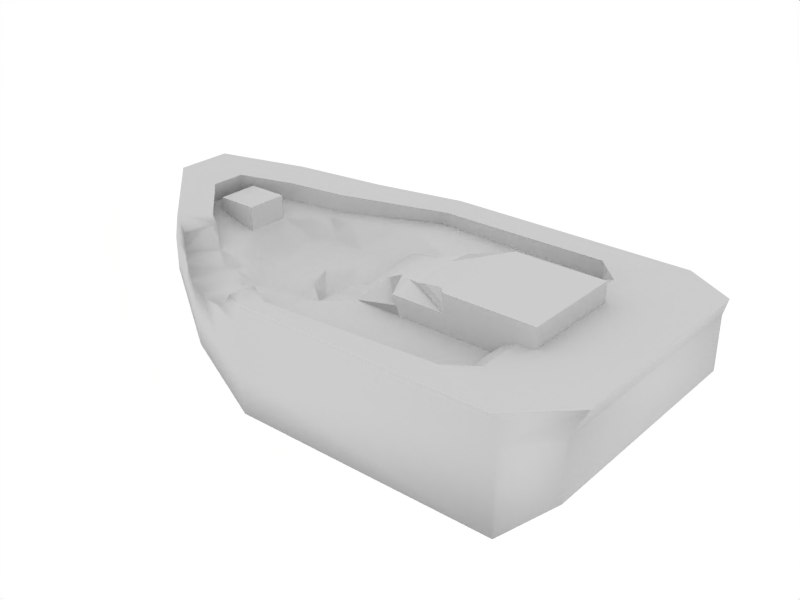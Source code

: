 # Source: SmallShipDestroyed.blend  (saved by Blender 2.49.2; exported with 4.5.12 LTS)
import bpy
from mathutils import Matrix  # noqa: F401  (used for matrix-valued properties, if any)

bpy.ops.wm.read_factory_settings(use_empty=True)
scene = bpy.context.scene
scene.name = 'Scene'

# ---- collections
col_collection_1 = bpy.data.collections.new('Collection 1'); scene.collection.children.link(col_collection_1)
col_collection_11 = bpy.data.collections.new('Collection 11'); scene.collection.children.link(col_collection_11)
col_collection_11.hide_render = True
col_collection_11.hide_viewport = True

# ---- materials (node trees are filled in below, after node groups)
mat_material = bpy.data.materials.new('Material')
mat_material.alpha_threshold = 0.0
mat_material.roughness = 0.5
mat_material.line_color = (0.0, 0.0, 0.0, 1.0)

# ---- material node trees

# ---- world
world_world = bpy.data.worlds.new('World'); scene.world = world_world
world_world.color = (1.0, 1.0, 1.0)
world_world.use_sun_shadow = False
world_world.sun_shadow_jitter_overblur = 0.0
world_world.cycles.sampling_method = 'MANUAL'
world_world.cycles.sample_map_resolution = 256

# ---- meshes
me_cube = bpy.data.meshes.new('Cube')
me_cube.from_pydata([(-1.809, 0.1464, 1.101), (-1.809, -0.1299, 1.101), (-1.809, 0.1464, 1.289), (-1.809, -0.1299, 1.289), (-2.09, -0.1299, 1.289), (-2.09, 0.1464, 1.289), (0.7889, 1.0, 0.3527), (0.7889, -1.0, 0.3527), (-1.0, -1.0, 0.3527), (-1.0, 1.0, 0.3527), (0.7889, 1.0, 1.0), (0.7889, -1.0, 1.0), (-1.0, -1.0, 1.0), (-1.0, 1.0, 1.0), (-1.577, 0.8226, 0.5662), (-1.577, 0.8226, 1.032), (-1.577, -0.8226, 0.5662), (-2.056, -0.5618, 0.8811), (-2.056, 0.5618, 0.8811), (-2.056, 0.5618, 1.141), (-2.056, -0.5618, 1.141), (-2.436, 0.182, 1.276), (-2.436, 0.182, 1.184), (-2.436, -0.182, 1.184), (-2.436, -0.182, 1.276), (1.058, 0.8135, 0.6225), (1.058, 0.8135, 1.045), (1.058, -0.8135, 0.6225), (1.058, -0.8135, 1.045), (-2.403, -0.182, 1.46), (-2.403, 0.182, 1.46), (-2.023, -0.5618, 1.325), (-2.023, 0.5618, 1.325), (-1.545, 0.8226, 1.216), (-0.9602, -1.0, 1.184), (-0.9602, 1.0, 1.184), (-0.9514, 0.8396, 1.147), (-0.9514, -0.8396, 1.147), (-1.631, 0.5172, 1.213), (-1.931, 0.3532, 1.282), (-1.931, -0.3532, 1.282), (-2.17, 0.1144, 1.367), (-2.17, -0.1144, 1.367), (-1.006, 0.8396, 1.04), (-1.006, -0.8396, 1.04), (-1.649, 0.5172, 1.064), (-1.649, -0.5172, 1.004), (-1.95, 0.3532, 1.133), (-1.95, -0.3532, 1.133), (-2.189, 0.1144, 1.218), (-2.189, -0.1144, 1.218), (1.121, 0.7302, 1.227), (1.121, -0.7302, 1.227), (0.7512, -1.0, 1.183), (0.7512, 1.0, 1.183), (0.274, -0.7983, 1.181), (0.274, 0.7906, 1.181), (0.44, 0.645, 1.158), (0.44, -0.645, 1.158), (0.2895, -0.7983, 1.04), (0.2895, 0.7906, 1.04), (0.355, 0.645, 1.117), (0.355, -0.645, 1.117), (0.5637, -0.6605, 1.171), (0.5637, 0.6605, 1.171), (-0.9925, 0.3235, 0.9137), (-1.003, -0.3494, 0.8958), (-1.663, 0.332, 1.056), (-1.649, -0.3547, 1.064), (0.44, 0.3417, 1.158), (0.44, -0.3547, 1.158), (0.355, 0.3417, 1.117), (0.355, -0.3547, 1.117), (0.5637, 0.3417, 1.171), (0.5637, -0.3547, 1.171), (-1.302, -0.3471, 0.9243), (-1.297, 0.3444, 0.9209), (0.2895, 0.3417, 1.04), (0.2895, -0.3547, 1.04), (0.5637, 0.3417, 1.325), (0.5637, -0.3547, 1.325), (0.3512, -0.3547, 1.325), (0.3512, 0.3417, 1.325), (-1.647, 0.1269, 0.9492), (-2.157, 0.1464, 1.206), (-2.173, -0.1299, 1.212), (-1.648, -0.1354, 0.9497), (-2.09, -0.1299, 1.183), (-2.09, 0.1464, 1.183), (-1.95, -0.1299, 1.133), (-1.95, 0.1464, 1.133), (-1.291, 0.6784, 1.18), (-1.781, 0.4352, 1.248), (-1.327, 0.6784, 1.052), (-1.327, -0.6784, 1.052), (-1.799, 0.4352, 1.099), (0.357, 0.7178, 1.169), (0.3222, 0.7178, 1.079), (-0.3387, 0.8151, 1.164), (-0.3387, -0.8189, 1.164), (-0.3581, -0.8189, 1.04), (-0.3581, 0.8151, 1.04), (0.8423, -0.6954, 1.199), (0.4188, 0.7255, 1.176), (-1.006, 0.5906, 1.04), (-0.9578, -0.5712, 1.029), (-1.638, 0.4254, 1.058), (-1.649, -0.436, 1.064), (0.44, 0.4933, 1.158), (0.44, -0.4998, 1.158), (0.355, 0.4933, 1.117), (0.355, -0.4998, 1.117), (0.5637, 0.5011, 1.171), (0.5637, -0.5076, 1.171), (0.8423, -0.5425, 1.199), (0.8423, 0.536, 1.199), (-0.3581, 0.5661, 1.04), (0.3222, 0.5661, 1.079), (0.3222, -0.5765, 1.079), (-1.142, -0.3702, 0.9075), (-1.478, -0.3511, 0.9166), (-1.455, -0.4487, 0.9238), (-1.159, -0.5828, 1.028), (-1.142, 0.3579, 0.9175), (-1.483, 0.3409, 0.9344), (-1.161, 0.5772, 1.034), (-1.456, 0.4429, 1.045), (-1.279, -0.004113, 0.9044), (0.2895, 0.5661, 1.04), (-0.3581, 0.3417, 1.04), (0.5637, -0.006503, 1.325), (0.4574, -0.3547, 1.325), (0.4574, 0.3417, 1.325), (0.3512, -0.006503, 1.325), (0.3203, -0.3547, 1.182), (-0.3581, -0.3547, 1.04), (-0.3581, -0.5972, 1.04), (0.2895, -0.5765, 1.04), (-1.639, 0.2441, 0.9498), (-1.471, -0.08867, 0.9175), (-1.471, 0.2284, 0.9168), (-1.639, -0.01681, 0.9434), (-1.638, -0.247, 0.9917), (-1.483, -0.2308, 0.9203), (-0.4128, -0.3547, 1.182), (0.4574, -0.006503, 1.325), (0.3203, 0.3417, 1.182), (-0.6818, 0.3417, 1.04), (-0.0343, 0.3417, 1.04), (0.3512, -0.1806, 1.325), (0.3512, 0.1676, 1.325), (0.3049, -0.3547, 1.111), (0.3358, -0.3547, 1.254), (-0.6818, -0.3547, 1.04), (-0.0343, -0.3547, 1.04), (-0.4128, 0.3417, 1.182), (-0.04622, -0.3547, 1.182), (-0.3854, -0.3547, 1.111), (-0.04622, 0.3417, 1.182), (-0.04026, -0.3547, 1.111), (-0.645, -0.131, 1.124), (-0.05218, -0.3547, 1.254), (-0.05399, -0.3547, 1.325), (-0.05399, 0.3417, 1.325), (-0.3711, 0.126, 1.232), (-0.5397, -0.1166, 1.179), (-0.4285, -0.1881, 1.215), (-0.05017, -0.006503, 1.325), (-0.671, 0.1359, 1.12), (-0.527, 0.1739, 1.183), (-0.2722, -0.2353, 1.258), (-0.05017, -0.1806, 1.325), (-0.05017, 0.1676, 1.325), (-0.6096, 0.1459, 1.147), (-0.4753, 0.1431, 1.203), (-0.6044, -0.1499, 1.151), (-0.3396, -0.2138, 1.229), (-0.1338, -0.2699, 1.3), (-0.4892, -0.1607, 1.199), (-0.6818, 0.4539, 1.04), (-1.287, -0.1728, 0.9096), (-1.287, 0.1645, 0.9087), (-1.371, -0.05227, 0.9118), (-1.371, 0.111, 0.9118), (-0.8437, 0.3417, 1.04), (-1.216, 0.1676, 0.906), (-1.142, 0.1415, 0.8969), (-0.8589, 0.02614, 0.9159), (-1.137, -0.1588, 0.8074), (-1.012, 0.002202, 0.8923), (-1.216, -0.1806, 0.8972), (-0.7628, -0.1806, 1.04), (-0.9992, -0.1806, 0.8986), (-1.0, -1.0, 0.6764), (-1.289, -0.9113, 1.016), (-1.577, -0.8226, 0.799), (-1.289, -0.9113, 0.4595), (-1.816, -0.6922, 0.7236), (-1.816, -0.6922, 1.086), (-2.056, -0.5618, 1.011), (-0.9801, -1.0, 1.092), (-2.04, -0.5618, 1.233), (-1.289, -0.9113, 0.7377), (-1.816, -0.6922, 0.905), (-1.488, -0.5978, 0.9985), (-1.76, -0.4569, 1.089), (-1.76, -0.3542, 1.089), (-1.128, -0.7555, 1.165), (-1.84, -0.4032, 1.261), (-1.279, -0.7028, 1.05), (-1.592, -0.3512, 1.009), (-1.581, -0.4894, 1.005), (-1.115, -0.8492, 1.182), (-1.84, -0.4658, 1.266), (-1.829, -0.4121, 1.215), (-1.76, -0.4055, 1.089), (-1.361, -0.6214, 1.02), (-1.278, -0.6559, 1.049), (-1.588, -0.4068, 1.01), (-1.588, -0.4379, 1.01), (-1.377, -0.884, 1.021), (-1.577, -0.8226, 1.011), (-1.735, -0.7366, 1.068), (-1.841, -0.6611, 1.283), (-1.111, -0.9543, 1.192), (-1.806, -0.6922, 1.145), (-1.817, -0.6829, 1.182), (-1.176, -0.9402, 1.103), (-1.282, -0.9113, 1.048), (-1.152, -0.7491, 1.13), (-1.196, -0.7383, 1.088), (-1.479, -0.539, 0.997), (-1.477, -0.8533, 1.016), (-1.656, -0.7796, 1.039), (-1.771, -0.7144, 1.106), (-1.812, -0.6875, 1.164), (-1.229, -0.9257, 1.076), (-1.33, -0.8977, 1.035)], [], [(2, 5, 4, 3), (0, 2, 3, 1), (6, 7, 8, 9), (10, 6, 9, 13), (13, 9, 14, 15), (15, 14, 18, 19), (19, 18, 22, 21), (18, 17, 23, 22), (23, 24, 21, 22), (6, 10, 26, 25), (11, 7, 27, 28), (7, 6, 25, 27), (25, 26, 28, 27), (21, 24, 29, 30), (19, 21, 30, 32), (15, 19, 32, 33), (13, 15, 33, 35), (32, 30, 41, 39), (29, 31, 40, 42), (30, 29, 42, 41), (41, 42, 50, 49), (28, 26, 51, 52), (11, 28, 52, 53), (26, 10, 54, 51), (10, 13, 35, 54), (55, 58, 62, 59), (63, 55, 53), (63, 58, 55), (64, 51, 54), (72, 70, 81), (69, 71, 82), (84, 39, 41), (49, 84, 41), (84, 47, 39), (85, 42, 40), (48, 85, 40), (85, 50, 42), (4, 87, 3), (87, 4, 5, 88), (88, 5, 2), (87, 89, 3), (89, 1, 3), (0, 90, 2), (90, 88, 2), (1, 89, 48), (0, 67, 47), (90, 0, 47), (83, 0, 1), (49, 50, 85, 84), (84, 88, 47), (88, 90, 47), (89, 87, 48), (87, 85, 48), (88, 84, 85, 87), (91, 35, 33), (38, 91, 33), (91, 36, 35), (92, 33, 32), (39, 92, 32), (92, 38, 33), (36, 91, 93, 43), (91, 38, 45, 93), (38, 92, 95, 45), (92, 39, 47, 95), (99, 34, 53), (55, 99, 53), (99, 37, 34), (98, 54, 35), (36, 98, 35), (98, 56, 54), (37, 99, 100, 44), (99, 55, 59, 100), (56, 98, 101, 60), (98, 36, 43, 101), (57, 96, 97, 61), (96, 56, 60, 97), (52, 102, 53), (102, 63, 53), (56, 103, 54), (103, 64, 54), (103, 56, 96), (64, 103, 96, 57), (58, 109, 111, 62), (109, 70, 72, 111), (69, 108, 110, 71), (108, 57, 61, 110), (106, 45, 95), (67, 106, 95, 47), (63, 113, 109, 58), (113, 74, 70, 109), (73, 112, 108, 69), (112, 64, 57, 108), (74, 114, 115, 73), (114, 52, 51, 115), (112, 73, 115), (64, 112, 115, 51), (114, 74, 113), (113, 102, 114), (52, 114, 102), (102, 113, 63), (101, 43, 104), (104, 116, 101), (60, 101, 116), (111, 72, 118), (62, 111, 118, 59), (117, 71, 110), (110, 97, 117), (60, 117, 97), (97, 110, 61), (122, 75, 121), (105, 66, 119), (119, 122, 105), (44, 105, 122), (122, 119, 75), (121, 75, 120), (126, 76, 125), (125, 93, 126), (45, 126, 93), (93, 125, 43), (106, 67, 124), (124, 126, 106), (45, 106, 126), (126, 124, 76), (125, 76, 123), (123, 104, 125), (43, 125, 104), (104, 123, 65), (117, 60, 128), (71, 117, 128, 77), (129, 128, 116), (60, 116, 128), (137, 59, 118), (78, 137, 118, 72), (100, 59, 137), (137, 136, 100), (44, 100, 136), (136, 137, 78), (105, 136, 135), (136, 105, 44), (130, 74, 73), (79, 130, 73), (130, 80, 74), (131, 70, 74), (80, 131, 74), (131, 81, 70), (132, 73, 69), (82, 132, 69), (132, 79, 73), (79, 132, 145, 130), (130, 145, 131, 80), (140, 83, 139), (124, 67, 138), (138, 140, 124), (76, 124, 140), (140, 138, 83), (139, 83, 141), (141, 143, 139), (75, 139, 143), (143, 141, 86), (143, 86, 142), (142, 120, 143), (75, 143, 120), (68, 142, 1), (142, 86, 1), (86, 141, 1), (141, 83, 1), (138, 0, 83), (67, 0, 138), (77, 146, 71), (146, 82, 71), (147, 129, 116), (129, 148, 128), (148, 77, 128), (135, 153, 105), (153, 66, 105), (78, 154, 136), (154, 135, 136), (81, 152, 72), (152, 134, 72), (134, 151, 72), (151, 78, 72), (148, 129, 155, 158), (77, 148, 158, 146), (154, 78, 151, 159), (135, 154, 159, 157), (159, 151, 134, 156), (157, 159, 156, 144), (153, 135, 157, 160), (156, 134, 152, 161), (150, 145, 132), (82, 150, 132), (150, 133, 145), (149, 131, 145), (133, 149, 145), (149, 81, 131), (155, 164, 163, 158), (158, 163, 146), (146, 163, 82), (147, 168, 173, 129), (129, 173, 169, 155), (155, 169, 174, 164), (144, 165, 175, 157), (157, 175, 160), (161, 170, 176, 156), (156, 176, 166, 144), (81, 162, 152), (152, 162, 161), (161, 162, 177, 170), (144, 166, 178, 165), (162, 81, 149, 171), (171, 149, 133, 167), (167, 133, 150, 172), (172, 150, 82, 163), (65, 179, 104), (179, 116, 104), (182, 127, 183), (139, 182, 183, 140), (183, 127, 181), (140, 183, 181, 76), (180, 127, 182), (75, 180, 182, 139), (179, 65, 184), (116, 179, 184, 147), (181, 127, 185), (76, 181, 185, 123), (185, 127, 186), (123, 185, 186, 65), (184, 65, 187), (189, 65, 186), (186, 188, 189), (188, 186, 127), (187, 65, 189), (188, 127, 190), (66, 188, 190, 119), (190, 127, 180), (119, 190, 180, 75), (191, 147, 184), (187, 191, 184), (191, 153, 147), (66, 192, 188), (192, 189, 188), (153, 191, 192, 66), (191, 187, 189, 192), (193, 7, 11), (12, 193, 11), (193, 8, 7), (193, 12, 194, 202), (8, 193, 202, 196), (196, 202, 195, 16), (196, 14, 9), (8, 196, 9), (196, 16, 14), (197, 18, 14), (16, 197, 14), (197, 17, 18), (16, 195, 203, 197), (203, 198, 20, 199), (197, 203, 199, 17), (199, 24, 23), (17, 199, 23), (199, 20, 24), (201, 29, 24), (20, 201, 24), (201, 31, 29), (200, 11, 53), (34, 200, 53), (200, 12, 11), (48, 206, 1), (206, 68, 1), (37, 207, 212, 34), (31, 213, 208, 40), (205, 48, 214), (40, 208, 214, 48), (215, 48, 205), (107, 215, 205, 46), (206, 48, 215), (68, 206, 215, 107), (216, 94, 217), (121, 216, 217, 122), (217, 94, 209), (122, 217, 209, 44), (218, 107, 219), (120, 218, 219, 121), (211, 121, 219), (46, 211, 219, 107), (218, 120, 210), (107, 218, 210, 68), (68, 210, 142), (210, 120, 142), (194, 220, 232, 202), (202, 232, 221, 195), (195, 221, 233, 203), (203, 233, 222, 198), (198, 222, 234, 225), (198, 225, 235, 20), (20, 235, 226, 201), (201, 226, 223, 31), (200, 227, 236, 12), (12, 236, 228, 194), (194, 228, 237, 220), (227, 200, 34, 224), (224, 34, 212), (213, 31, 223), (44, 230, 229, 37), (230, 44, 209), (207, 37, 229), (231, 121, 211), (204, 231, 211, 46), (216, 121, 231), (94, 216, 231, 204), (147, 153, 160, 168), (204, 46, 233), (209, 229, 230), (229, 212, 207), (227, 224, 212), (227, 212, 236), (204, 232, 94), (237, 209, 220), (94, 232, 220), (94, 220, 209), (221, 232, 204), (221, 204, 233), (236, 212, 229), (236, 229, 228), (209, 237, 228), (209, 228, 229), (205, 225, 234), (205, 234, 46), (222, 233, 46), (222, 46, 234), (213, 223, 226), (205, 226, 235), (205, 235, 225), (213, 214, 208), (205, 214, 213), (205, 213, 226), (166, 176, 164), (166, 164, 174), (178, 166, 174), (178, 174, 169), (169, 165, 178), (173, 175, 165), (177, 162, 171), (170, 164, 176), (170, 171, 164), (170, 177, 171), (173, 160, 175), (173, 168, 160), (165, 169, 173), (163, 164, 172), (172, 164, 167), (167, 164, 171)])
me_cube.polygons.foreach_set('use_smooth', [0, 0, 1, 1, 1, 1, 1, 1, 1, 1, 1, 1, 1, 1, 1, 1, 1, 1, 1, 1, 1, 1, 1, 1, 1, 1, 1, 1, 1, 0, 0, 1, 1, 1, 1, 1, 1, 0, 0, 0, 0, 0, 0, 0, 1, 1, 1, 1, 1, 1, 1, 1, 1, 1, 1, 1, 1, 1, 1, 1, 1, 1, 1, 1, 1, 1, 1, 1, 1, 1, 1, 1, 1, 1, 1, 1, 1, 1, 1, 1, 1, 1, 1, 1, 1, 1, 1, 1, 1, 1, 1, 1, 1, 1, 1, 1, 1, 1, 1, 1, 1, 1, 1, 1, 1, 1, 1, 1, 1, 1, 1, 1, 1, 1, 1, 1, 1, 1, 1, 1, 1, 1, 1, 1, 1, 1, 1, 1, 1, 1, 1, 1, 1, 1, 1, 1, 1, 1, 1, 0, 0, 0, 0, 0, 0, 0, 0, 0, 0, 0, 1, 1, 1, 1, 1, 1, 1, 1, 1, 1, 1, 1, 1, 1, 1, 1, 1, 1, 0, 0, 1, 1, 1, 1, 1, 1, 1, 0, 0, 0, 0, 0, 0, 0, 0, 0, 0, 0, 0, 0, 0, 0, 0, 0, 0, 0, 0, 0, 0, 0, 0, 0, 0, 0, 0, 0, 0, 0, 0, 0, 0, 0, 0, 1, 1, 1, 1, 1, 1, 1, 1, 1, 1, 1, 1, 1, 1, 1, 1, 1, 1, 1, 1, 1, 1, 1, 1, 1, 1, 1, 1, 1, 1, 1, 1, 1, 1, 1, 1, 1, 1, 1, 1, 1, 1, 1, 1, 1, 1, 1, 1, 1, 1, 1, 1, 1, 1, 1, 1, 1, 1, 1, 1, 1, 1, 1, 1, 1, 1, 1, 1, 1, 1, 1, 1, 1, 1, 1, 1, 1, 1, 1, 1, 1, 1, 1, 1, 1, 1, 1, 1, 1, 1, 1, 1, 1, 1, 1, 1, 1, 0, 1, 0, 1, 1, 1, 1, 1, 1, 1, 1, 1, 1, 1, 1, 1, 1, 1, 1, 1, 1, 1, 1, 1, 1, 1, 0, 0, 0, 0, 0, 0, 0, 0, 0, 0, 0, 0, 0, 0, 0, 0])
_k = set([(0, 1), (0, 90), (1, 89), (29, 30), (29, 31), (30, 32), (31, 223), (32, 33), (33, 35), (34, 53), (34, 224), (35, 54), (36, 91), (36, 98), (37, 99), (37, 207), (38, 91), (38, 92), (39, 41), (39, 92), (40, 42), (40, 208), (41, 42), (43, 93), (43, 101), (44, 100), (44, 209), (45, 93), (45, 95), (47, 84), (47, 95), (48, 85), (48, 205), (49, 50), (49, 84), (50, 85), (51, 52), (51, 54), (52, 53), (55, 58), (55, 99), (56, 96), (56, 98), (57, 96), (57, 108), (58, 109), (59, 100), (59, 137), (60, 101), (60, 128), (69, 71), (69, 73), (69, 108), (70, 72), (70, 74), (70, 109), (71, 77), (72, 78), (73, 74), (77, 128), (77, 148), (78, 137), (78, 154), (87, 88), (87, 89), (88, 90), (129, 147), (129, 148), (135, 153), (135, 154), (147, 153)])
me_cube.attributes.new('sharp_edge', 'BOOLEAN', 'EDGE').data.foreach_set('value', [ (min(e.vertices), max(e.vertices)) in _k for e in me_cube.edges])
_uv = me_cube.uv_layers.new(name='UVTex')
_uv.uv.foreach_set('vector', [0.4639, 0.6468, 0.4285, 0.6468, 0.4285, 0.576, 0.4639, 0.576, 0.2849, 0.2837, 0.2849, 0.3339, 0.2423, 0.3339, 0.2423, 0.2837, 0.3412, 0.2348, 0.3412, 0.01998, 0.2468, 0.01998, 0.2468, 0.2348, 0.06002, 0.5069, 0.02102, 0.5069, 0.02102, 0.7534, 0.06002, 0.7534, 0.06002, 0.7534, 0.02102, 0.7534, 0.03388, 0.8329, 0.06194, 0.8329, 0.06194, 0.8329, 0.03388, 0.8329, 0.05285, 0.8988, 0.06852, 0.8988, 0.06852, 0.8988, 0.05285, 0.8988, 0.07112, 0.9512, 0.07665, 0.9512, 0.05863, 0.3186, 0.1727, 0.3186, 0.1342, 0.3715, 0.0972, 0.3715, 0.1342, 0.3715, 0.1342, 0.3876, 0.0972, 0.3876, 0.0972, 0.3715, 0.02102, 0.5069, 0.06002, 0.5069, 0.06272, 0.4699, 0.03727, 0.4699, 0.1375, 0.5069, 0.09852, 0.5069, 0.1148, 0.4699, 0.1402, 0.4699, 0.2172, 0.02947, 0.01414, 0.02947, 0.03307, 0.0766, 0.1983, 0.0766, 0.03307, 0.0766, 0.03307, 0.1504, 0.1983, 0.1504, 0.1983, 0.0766, 0.0972, 0.3876, 0.1342, 0.3876, 0.1342, 0.4197, 0.0972, 0.4197, 0.06852, 0.8988, 0.07665, 0.9512, 0.08775, 0.9468, 0.07961, 0.8944, 0.06194, 0.8329, 0.06852, 0.8988, 0.07961, 0.8944, 0.07303, 0.8285, 0.06002, 0.7534, 0.06194, 0.8329, 0.07303, 0.8285, 0.07109, 0.7479, 0.4143, 0.8146, 0.3458, 0.6754, 0.3878, 0.6506, 0.4309, 0.7381, 0.3458, 0.542, 0.4143, 0.4027, 0.4309, 0.4792, 0.3878, 0.5667, 0.3458, 0.6754, 0.3458, 0.542, 0.3878, 0.5667, 0.3878, 0.6506, 0.9205, 0.0553, 0.8793, 0.05535, 0.8793, 0.1095, 0.9205, 0.1095, 0.1983, 0.1504, 0.03307, 0.1504, 0.04153, 0.1823, 0.1898, 0.1823, 0.1375, 0.5069, 0.1402, 0.4699, 0.1512, 0.4612, 0.1485, 0.5121, 0.06272, 0.4699, 0.06002, 0.5069, 0.07102, 0.5121, 0.07372, 0.4612, 0.06002, 0.5069, 0.06002, 0.7534, 0.07109, 0.7479, 0.07102, 0.5121, 0.476, 0.0306, 0.4436, 0.008013, 0.4469, 0.03678, 0.4714, 0.06804, 0.8806, 0.3666, 0.8284, 0.3161, 0.9144, 0.2421, 0.8582, 0.3885, 0.8379, 0.3936, 0.8107, 0.3425, 0.8806, 0.8507, 0.9811, 0.8763, 0.9144, 0.9752, 0.1969, 0.4783, 0.2005, 0.4614, 0.215, 0.4791, 0.2655, 0.4614, 0.2619, 0.4783, 0.28, 0.4791, 0.8897, 0.1961, 0.836, 0.159, 0.898, 0.1393, 0.898, 0.1935, 0.8897, 0.1961, 0.898, 0.1393, 0.8897, 0.1961, 0.836, 0.2132, 0.836, 0.159, 0.8753, 0.1108, 0.8793, 0.05535, 0.8173, 0.07519, 0.8173, 0.1293, 0.8753, 0.1108, 0.8173, 0.07519, 0.8753, 0.1108, 0.8793, 0.1095, 0.8793, 0.05535, 0.2119, 0.9666, 0.2026, 0.9666, 0.2119, 0.9105, 0.3751, 0.2354, 0.3751, 0.2638, 0.4177, 0.2638, 0.4177, 0.2354, 0.2676, 0.9666, 0.2769, 0.9666, 0.2769, 0.9105, 0.2026, 0.9666, 0.1983, 0.9387, 0.2119, 0.9105, 0.1983, 0.9387, 0.1954, 0.9105, 0.2119, 0.9105, 0.2604, 0.9105, 0.2633, 0.9387, 0.2769, 0.9105, 0.2633, 0.9387, 0.2676, 0.9666, 0.2769, 0.9105, 0.4693, 0.5653, 0.4461, 0.5653, 0.4461, 0.4909, 0.4693, 0.6575, 0.4954, 0.7226, 0.4461, 0.7264, 0.4461, 0.6575, 0.4693, 0.6575, 0.4461, 0.7264, 0.4954, 0.6575, 0.4693, 0.6575, 0.4693, 0.5653, 0.4069, 0.6468, 0.4069, 0.5705, 0.4095, 0.5653, 0.4122, 0.6575, 0.4122, 0.6575, 0.4232, 0.6575, 0.4461, 0.7264, 0.4232, 0.6575, 0.4461, 0.6575, 0.4461, 0.7264, 0.4461, 0.5653, 0.4232, 0.5653, 0.4461, 0.4909, 0.4232, 0.5653, 0.4095, 0.5653, 0.4461, 0.4909, 0.4232, 0.6575, 0.4122, 0.6575, 0.4095, 0.5653, 0.4232, 0.5653, 0.5463, 0.8573, 0.606, 0.9752, 0.5006, 0.9102, 0.4851, 0.7982, 0.5463, 0.8573, 0.5006, 0.9102, 0.5463, 0.8573, 0.6075, 0.9164, 0.606, 0.9752, 0.458, 0.7682, 0.5006, 0.9102, 0.4143, 0.8146, 0.4309, 0.7381, 0.458, 0.7682, 0.4143, 0.8146, 0.458, 0.7682, 0.4851, 0.7982, 0.5006, 0.9102, 0.6373, 0.163, 0.7053, 0.1666, 0.7086, 0.2143, 0.6438, 0.2043, 0.7053, 0.1666, 0.7733, 0.1702, 0.7733, 0.2243, 0.7086, 0.2143, 0.7733, 0.1702, 0.8046, 0.1646, 0.8046, 0.2188, 0.7733, 0.2243, 0.8046, 0.1646, 0.836, 0.159, 0.836, 0.2132, 0.8046, 0.2188, 0.718, 0.3085, 0.606, 0.2421, 0.9144, 0.2421, 0.8284, 0.3161, 0.718, 0.3085, 0.9144, 0.2421, 0.718, 0.3085, 0.6075, 0.3009, 0.606, 0.2421, 0.718, 0.9074, 0.9144, 0.9752, 0.606, 0.9752, 0.6075, 0.9164, 0.718, 0.9074, 0.606, 0.9752, 0.718, 0.9074, 0.8284, 0.8984, 0.9144, 0.9752, 0.6187, 0.07959, 0.5473, 0.0551, 0.5483, 0.09445, 0.6253, 0.1209, 0.5473, 0.0551, 0.476, 0.0306, 0.4714, 0.06804, 0.5483, 0.09445, 0.4946, 0.1137, 0.5659, 0.1383, 0.5669, 0.1777, 0.4899, 0.1512, 0.5659, 0.1383, 0.6373, 0.163, 0.6438, 0.2043, 0.5669, 0.1777, 0.4627, 0.09201, 0.4786, 0.1029, 0.4783, 0.136, 0.4666, 0.1207, 0.4786, 0.1029, 0.4946, 0.1137, 0.4899, 0.1512, 0.4783, 0.136, 0.9811, 0.341, 0.9308, 0.3538, 0.9144, 0.2421, 0.9308, 0.3538, 0.8806, 0.3666, 0.9144, 0.2421, 0.8284, 0.8984, 0.8545, 0.8746, 0.9144, 0.9752, 0.8545, 0.8746, 0.8806, 0.8507, 0.9144, 0.9752, 0.8345, 0.8505, 0.8107, 0.8722, 0.8243, 0.848, 0.8582, 0.8288, 0.8345, 0.8505, 0.8243, 0.848, 0.8379, 0.8237, 0.4436, 0.008013, 0.4218, 0.01022, 0.4238, 0.03876, 0.4469, 0.03678, 0.4218, 0.01022, 0.4, 0.01243, 0.4007, 0.04074, 0.4238, 0.03876, 0.4185, 0.09987, 0.4406, 0.09594, 0.443, 0.1234, 0.4194, 0.126, 0.4406, 0.09594, 0.4627, 0.09201, 0.4666, 0.1207, 0.443, 0.1234, 0.4954, 0.7518, 0.4954, 0.7811, 0.4708, 0.7537, 0.4954, 0.7226, 0.4954, 0.7518, 0.4708, 0.7537, 0.4461, 0.7264, 0.8582, 0.3885, 0.8582, 0.4394, 0.8379, 0.442, 0.8379, 0.3936, 0.8582, 0.4394, 0.8582, 0.4904, 0.8379, 0.4904, 0.8379, 0.442, 0.8582, 0.7226, 0.8582, 0.7757, 0.8379, 0.7731, 0.8379, 0.7226, 0.8582, 0.7757, 0.8582, 0.8288, 0.8379, 0.8237, 0.8379, 0.7731, 0.8806, 0.4786, 0.9308, 0.4098, 0.9308, 0.8051, 0.8806, 0.7339, 0.9308, 0.4098, 0.9811, 0.341, 0.9811, 0.8763, 0.9308, 0.8051, 0.8806, 0.7923, 0.8806, 0.7339, 0.9308, 0.8051, 0.8806, 0.8507, 0.8806, 0.7923, 0.9308, 0.8051, 0.9811, 0.8763, 0.9308, 0.4098, 0.8806, 0.4786, 0.8806, 0.4226, 0.8806, 0.4226, 0.9308, 0.3538, 0.9308, 0.4098, 0.9811, 0.341, 0.9308, 0.4098, 0.9308, 0.3538, 0.9308, 0.3538, 0.8806, 0.4226, 0.8806, 0.3666, 0.7071, 0.8804, 0.6009, 0.8886, 0.6009, 0.8056, 0.6009, 0.8056, 0.7071, 0.7974, 0.7071, 0.8804, 0.8132, 0.8722, 0.7071, 0.8804, 0.7071, 0.7974, 0.4238, 0.03876, 0.4007, 0.04074, 0.436, 0.05439, 0.4469, 0.03678, 0.4238, 0.03876, 0.436, 0.05439, 0.4714, 0.06804, 0.4547, 0.1386, 0.4194, 0.126, 0.443, 0.1234, 0.443, 0.1234, 0.4783, 0.136, 0.4547, 0.1386, 0.4899, 0.1512, 0.4547, 0.1386, 0.4783, 0.136, 0.4783, 0.136, 0.443, 0.1234, 0.4666, 0.1207, 0.5779, 0.4096, 0.5549, 0.4904, 0.5252, 0.4633, 0.6009, 0.4096, 0.6009, 0.4904, 0.5779, 0.4904, 0.5779, 0.4904, 0.5779, 0.4096, 0.6009, 0.4096, 0.6009, 0.3287, 0.6009, 0.4096, 0.5779, 0.4096, 0.5779, 0.4096, 0.5779, 0.4904, 0.5549, 0.4904, 0.5252, 0.4633, 0.5549, 0.4904, 0.5252, 0.4904, 0.5252, 0.7518, 0.5549, 0.7226, 0.5779, 0.8056, 0.5779, 0.8056, 0.5482, 0.8348, 0.5252, 0.7518, 0.4954, 0.7811, 0.5252, 0.7518, 0.5482, 0.8348, 0.5482, 0.8348, 0.5779, 0.8056, 0.6009, 0.8886, 0.4954, 0.7518, 0.4954, 0.7226, 0.5252, 0.7226, 0.5252, 0.7226, 0.5252, 0.7518, 0.4954, 0.7518, 0.4954, 0.7811, 0.4954, 0.7518, 0.5252, 0.7518, 0.5252, 0.7518, 0.5252, 0.7226, 0.5549, 0.7226, 0.5779, 0.8056, 0.5549, 0.7226, 0.5779, 0.7226, 0.5779, 0.7226, 0.6009, 0.8056, 0.5779, 0.8056, 0.6009, 0.8886, 0.5779, 0.8056, 0.6009, 0.8056, 0.6009, 0.8056, 0.5779, 0.7226, 0.6009, 0.7226, 0.4547, 0.1386, 0.4899, 0.1512, 0.455, 0.1543, 0.4194, 0.126, 0.4547, 0.1386, 0.455, 0.1543, 0.4201, 0.1574, 0.7071, 0.7226, 0.8132, 0.7974, 0.7071, 0.7974, 0.8132, 0.8722, 0.7071, 0.7974, 0.8132, 0.7974, 0.4363, 0.07037, 0.4714, 0.06804, 0.436, 0.05439, 0.4012, 0.0727, 0.4363, 0.07037, 0.436, 0.05439, 0.4007, 0.04074, 0.7071, 0.3356, 0.8132, 0.3425, 0.8132, 0.4165, 0.8132, 0.4165, 0.7071, 0.4096, 0.7071, 0.3356, 0.6009, 0.3287, 0.7071, 0.3356, 0.7071, 0.4096, 0.7071, 0.4096, 0.8132, 0.4165, 0.8132, 0.4904, 0.6009, 0.4096, 0.7071, 0.4096, 0.7071, 0.4904, 0.7071, 0.4096, 0.6009, 0.4096, 0.6009, 0.3287, 0.2613, 0.394, 0.2075, 0.3531, 0.3151, 0.3531, 0.3151, 0.394, 0.2613, 0.394, 0.3151, 0.3531, 0.2613, 0.394, 0.2075, 0.394, 0.2075, 0.3531, 0.215, 0.4579, 0.2005, 0.4614, 0.2016, 0.4367, 0.215, 0.4367, 0.215, 0.4579, 0.2016, 0.4367, 0.215, 0.4579, 0.215, 0.4791, 0.2005, 0.4614, 0.28, 0.4579, 0.2666, 0.4367, 0.2655, 0.4614, 0.28, 0.4791, 0.28, 0.4579, 0.2655, 0.4614, 0.28, 0.4579, 0.28, 0.4367, 0.2666, 0.4367, 0.845, 0.7068, 0.83, 0.7068, 0.83, 0.6066, 0.845, 0.6066, 0.845, 0.6066, 0.83, 0.6066, 0.83, 0.5063, 0.845, 0.5063, 0.5252, 0.69, 0.4954, 0.6575, 0.5252, 0.5739, 0.5252, 0.7226, 0.4954, 0.7226, 0.4954, 0.69, 0.4954, 0.69, 0.5252, 0.69, 0.5252, 0.7226, 0.5549, 0.7226, 0.5252, 0.7226, 0.5252, 0.69, 0.5252, 0.69, 0.4954, 0.69, 0.4954, 0.6575, 0.5252, 0.5739, 0.4954, 0.6575, 0.4954, 0.6114, 0.4954, 0.6114, 0.5252, 0.5279, 0.5252, 0.5739, 0.5549, 0.4904, 0.5252, 0.5739, 0.5252, 0.5279, 0.5252, 0.5279, 0.4954, 0.6114, 0.4954, 0.5653, 0.5252, 0.5279, 0.4954, 0.5653, 0.4954, 0.5279, 0.4954, 0.5279, 0.5252, 0.4904, 0.5252, 0.5279, 0.5549, 0.4904, 0.5252, 0.5279, 0.5252, 0.4904, 0.4954, 0.4904, 0.4954, 0.5279, 0.4693, 0.5653, 0.4954, 0.5279, 0.4954, 0.5653, 0.4693, 0.5653, 0.4954, 0.5653, 0.4954, 0.6114, 0.4693, 0.5653, 0.4954, 0.6114, 0.4954, 0.6575, 0.4693, 0.5653, 0.4954, 0.69, 0.4693, 0.6575, 0.4954, 0.6575, 0.4954, 0.7226, 0.4693, 0.6575, 0.4954, 0.69, 0.2552, 0.4914, 0.2676, 0.4853, 0.2619, 0.4783, 0.2676, 0.4853, 0.28, 0.4791, 0.2619, 0.4783, 0.654, 0.7226, 0.7071, 0.7226, 0.7071, 0.7974, 0.7071, 0.7226, 0.7602, 0.7226, 0.8132, 0.7974, 0.7602, 0.7226, 0.8132, 0.7226, 0.8132, 0.7974, 0.7071, 0.4904, 0.654, 0.4904, 0.6009, 0.4096, 0.654, 0.4904, 0.6009, 0.4904, 0.6009, 0.4096, 0.8132, 0.4904, 0.7602, 0.4904, 0.7071, 0.4096, 0.7602, 0.4904, 0.7071, 0.4904, 0.7071, 0.4096, 0.215, 0.4791, 0.2088, 0.4822, 0.1969, 0.4783, 0.2088, 0.4822, 0.2026, 0.4853, 0.1969, 0.4783, 0.2026, 0.4853, 0.1964, 0.4883, 0.1969, 0.4783, 0.1964, 0.4883, 0.1902, 0.4914, 0.1969, 0.4783, 0.2552, 0.5561, 0.2552, 0.6208, 0.2676, 0.6317, 0.2676, 0.5585, 0.2552, 0.4914, 0.2552, 0.5561, 0.2676, 0.5585, 0.2676, 0.4853, 0.1902, 0.5561, 0.1902, 0.4914, 0.1964, 0.4883, 0.1964, 0.5573, 0.1902, 0.6208, 0.1902, 0.5561, 0.1964, 0.5573, 0.1964, 0.6262, 0.1964, 0.5573, 0.1964, 0.4883, 0.2026, 0.4853, 0.2026, 0.5585, 0.1964, 0.6262, 0.1964, 0.5573, 0.2026, 0.5585, 0.2026, 0.6317, 0.1902, 0.6854, 0.1902, 0.6208, 0.1964, 0.6262, 0.1964, 0.6952, 0.2026, 0.5585, 0.2026, 0.4853, 0.2088, 0.4822, 0.2088, 0.5597, 0.8149, 0.6567, 0.83, 0.6066, 0.83, 0.7068, 0.8149, 0.7068, 0.8149, 0.6567, 0.83, 0.7068, 0.8149, 0.6567, 0.8149, 0.6066, 0.83, 0.6066, 0.8149, 0.5564, 0.83, 0.5063, 0.83, 0.6066, 0.8149, 0.6066, 0.8149, 0.5564, 0.83, 0.6066, 0.8149, 0.5564, 0.8149, 0.5063, 0.83, 0.5063, 0.2676, 0.6317, 0.2708, 0.6345, 0.2797, 0.5608, 0.2676, 0.5585, 0.2676, 0.5585, 0.2798, 0.56, 0.2676, 0.4853, 0.2676, 0.4853, 0.28, 0.5593, 0.28, 0.4791, 0.2552, 0.6854, 0.263, 0.6977, 0.2653, 0.6774, 0.2552, 0.6208, 0.2552, 0.6208, 0.2653, 0.6774, 0.2676, 0.6571, 0.2676, 0.6317, 0.2676, 0.6317, 0.2676, 0.6571, 0.2692, 0.6458, 0.2708, 0.6345, 0.2026, 0.6317, 0.2026, 0.6571, 0.2003, 0.6774, 0.1964, 0.6262, 0.1964, 0.6262, 0.2003, 0.6774, 0.198, 0.6977, 0.2088, 0.5597, 0.2088, 0.6129, 0.2073, 0.6237, 0.2026, 0.5585, 0.2026, 0.5585, 0.2073, 0.6237, 0.2058, 0.6345, 0.2026, 0.6317, 0.215, 0.4791, 0.2148, 0.56, 0.2088, 0.4822, 0.2088, 0.4822, 0.2147, 0.5608, 0.2088, 0.5597, 0.2088, 0.5597, 0.2147, 0.5608, 0.2117, 0.5868, 0.2088, 0.6129, 0.2026, 0.6317, 0.2058, 0.6345, 0.2042, 0.6458, 0.2026, 0.6571, 0.7533, 0.5062, 0.8149, 0.5062, 0.8149, 0.5563, 0.7533, 0.5563, 0.7533, 0.5563, 0.8149, 0.5563, 0.8149, 0.6065, 0.7533, 0.6065, 0.7533, 0.6065, 0.8149, 0.6065, 0.8149, 0.6566, 0.7533, 0.6566, 0.7533, 0.6566, 0.8149, 0.6566, 0.8149, 0.7068, 0.7533, 0.7068, 0.6009, 0.7226, 0.654, 0.76, 0.6009, 0.8056, 0.654, 0.76, 0.7071, 0.7974, 0.6009, 0.8056, 0.54, 0.5902, 0.5549, 0.6065, 0.54, 0.6483, 0.5252, 0.5739, 0.54, 0.5902, 0.54, 0.6483, 0.5252, 0.69, 0.54, 0.6483, 0.5549, 0.6065, 0.5549, 0.6645, 0.5252, 0.69, 0.54, 0.6483, 0.5549, 0.6645, 0.5549, 0.7226, 0.5549, 0.5484, 0.5549, 0.6065, 0.54, 0.5902, 0.5549, 0.4904, 0.5549, 0.5484, 0.54, 0.5902, 0.5252, 0.5739, 0.654, 0.76, 0.6009, 0.7226, 0.6275, 0.7226, 0.7071, 0.7974, 0.654, 0.76, 0.6275, 0.7226, 0.654, 0.7226, 0.5708, 0.6521, 0.572, 0.6054, 0.5805, 0.6529, 0.5695, 0.7019, 0.5708, 0.6521, 0.5805, 0.6529, 0.5905, 0.7056, 0.5805, 0.6529, 0.572, 0.6054, 0.5905, 0.6457, 0.5905, 0.7056, 0.5805, 0.6529, 0.5905, 0.6457, 0.6109, 0.6961, 0.6312, 0.7011, 0.6109, 0.6961, 0.6291, 0.6138, 0.6084, 0.6072, 0.6109, 0.6961, 0.5905, 0.6457, 0.5905, 0.6457, 0.5913, 0.5626, 0.6084, 0.6072, 0.5913, 0.5626, 0.5905, 0.6457, 0.572, 0.6054, 0.6291, 0.6138, 0.6109, 0.6961, 0.6084, 0.6072, 0.5913, 0.5626, 0.572, 0.6054, 0.5805, 0.5566, 0.6095, 0.5098, 0.5913, 0.5626, 0.5805, 0.5566, 0.5905, 0.5041, 0.5805, 0.5566, 0.572, 0.6054, 0.5708, 0.5587, 0.5905, 0.5041, 0.5805, 0.5566, 0.5708, 0.5587, 0.5688, 0.5105, 0.6422, 0.5566, 0.6532, 0.7011, 0.6312, 0.7011, 0.6291, 0.6138, 0.6422, 0.5566, 0.6312, 0.7011, 0.6422, 0.5566, 0.6532, 0.5084, 0.6532, 0.7011, 0.6095, 0.5098, 0.61, 0.5566, 0.5913, 0.5626, 0.61, 0.5566, 0.6084, 0.6072, 0.5913, 0.5626, 0.6532, 0.5084, 0.6422, 0.5566, 0.61, 0.5566, 0.6095, 0.5098, 0.6422, 0.5566, 0.6291, 0.6138, 0.6084, 0.6072, 0.61, 0.5566, 0.118, 0.7534, 0.09852, 0.5069, 0.1375, 0.5069, 0.1375, 0.7534, 0.118, 0.7534, 0.1375, 0.5069, 0.118, 0.7534, 0.09852, 0.7534, 0.09852, 0.5069, 0.118, 0.7534, 0.1375, 0.7534, 0.1385, 0.7932, 0.1217, 0.7932, 0.09852, 0.7534, 0.118, 0.7534, 0.1217, 0.7932, 0.1049, 0.7932, 0.1049, 0.7932, 0.1217, 0.7932, 0.1254, 0.8329, 0.1114, 0.8329, 0.2082, 0.2449, 0.03215, 0.2636, 0.01414, 0.2263, 0.2172, 0.2263, 0.2082, 0.2449, 0.01414, 0.2263, 0.2082, 0.2449, 0.1992, 0.2636, 0.03215, 0.2636, 0.186, 0.2911, 0.05863, 0.3186, 0.03215, 0.2636, 0.1992, 0.2636, 0.186, 0.2911, 0.03215, 0.2636, 0.186, 0.2911, 0.1727, 0.3186, 0.05863, 0.3186, 0.1114, 0.8329, 0.1254, 0.8329, 0.1318, 0.8659, 0.1209, 0.8659, 0.1318, 0.8659, 0.1427, 0.8659, 0.146, 0.8988, 0.1382, 0.8988, 0.1209, 0.8659, 0.1318, 0.8659, 0.1382, 0.8988, 0.1304, 0.8988, 0.1382, 0.8988, 0.1542, 0.9512, 0.1486, 0.9512, 0.1304, 0.8988, 0.1382, 0.8988, 0.1486, 0.9512, 0.1382, 0.8988, 0.146, 0.8988, 0.1542, 0.9512, 0.1516, 0.8966, 0.1652, 0.9468, 0.1542, 0.9512, 0.146, 0.8988, 0.1516, 0.8966, 0.1542, 0.9512, 0.1516, 0.8966, 0.1571, 0.8944, 0.1652, 0.9468, 0.1431, 0.7507, 0.1375, 0.5069, 0.1485, 0.5121, 0.1486, 0.7479, 0.1431, 0.7507, 0.1485, 0.5121, 0.1431, 0.7507, 0.1375, 0.7534, 0.1375, 0.5069, 0.4461, 0.4909, 0.4773, 0.4906, 0.4693, 0.5653, 0.4773, 0.4906, 0.4954, 0.4904, 0.4693, 0.5653, 0.6075, 0.3009, 0.5756, 0.3317, 0.578, 0.2974, 0.606, 0.2421, 0.4143, 0.4027, 0.4474, 0.4379, 0.4474, 0.4609, 0.4309, 0.4792, 0.7777, 0.1365, 0.8173, 0.1293, 0.7948, 0.09449, 0.8173, 0.07519, 0.7982, 0.07863, 0.7948, 0.09449, 0.8173, 0.1293, 0.4773, 0.4735, 0.4461, 0.4909, 0.4773, 0.4563, 0.4954, 0.4633, 0.4773, 0.4735, 0.4773, 0.4563, 0.4954, 0.4362, 0.4773, 0.4906, 0.4461, 0.4909, 0.4773, 0.4735, 0.4954, 0.4904, 0.4773, 0.4906, 0.4773, 0.4735, 0.4954, 0.4633, 0.5442, 0.3966, 0.5482, 0.3825, 0.5561, 0.3897, 0.5252, 0.4633, 0.5442, 0.3966, 0.5561, 0.3897, 0.5779, 0.4096, 0.5561, 0.3897, 0.5482, 0.3825, 0.5561, 0.3744, 0.5779, 0.4096, 0.5561, 0.3897, 0.5561, 0.3744, 0.6009, 0.3287, 0.5047, 0.4717, 0.4954, 0.4633, 0.5047, 0.4633, 0.5252, 0.4904, 0.5047, 0.4717, 0.5047, 0.4633, 0.5252, 0.4633, 0.5047, 0.4447, 0.5252, 0.4633, 0.5047, 0.4633, 0.4954, 0.4362, 0.5047, 0.4447, 0.5047, 0.4633, 0.4954, 0.4633, 0.5047, 0.4717, 0.5252, 0.4904, 0.5047, 0.4904, 0.4954, 0.4633, 0.5047, 0.4717, 0.5047, 0.4904, 0.4954, 0.4904, 0.4954, 0.4904, 0.5047, 0.4904, 0.4954, 0.5279, 0.5047, 0.4904, 0.5252, 0.4904, 0.4954, 0.5279, 0.1385, 0.7932, 0.1388, 0.8054, 0.1385, 0.8192, 0.1217, 0.7932, 0.1217, 0.7932, 0.1385, 0.8192, 0.1382, 0.8329, 0.1254, 0.8329, 0.1254, 0.8329, 0.1382, 0.8329, 0.1399, 0.8438, 0.1318, 0.8659, 0.1318, 0.8659, 0.1399, 0.8438, 0.1416, 0.8547, 0.1427, 0.8659, 0.1427, 0.8659, 0.1416, 0.8547, 0.1439, 0.8596, 0.1463, 0.8645, 0.1427, 0.8659, 0.1463, 0.8645, 0.1474, 0.8652, 0.146, 0.8988, 0.146, 0.8988, 0.1474, 0.8652, 0.1485, 0.866, 0.1516, 0.8966, 0.1516, 0.8966, 0.1485, 0.866, 0.1546, 0.8693, 0.1571, 0.8944, 0.1431, 0.7507, 0.1437, 0.7777, 0.1421, 0.785, 0.1375, 0.7534, 0.1375, 0.7534, 0.1421, 0.785, 0.1404, 0.7923, 0.1385, 0.7932, 0.1385, 0.7932, 0.1404, 0.7923, 0.1396, 0.7988, 0.1388, 0.8054, 0.1437, 0.7777, 0.1431, 0.7507, 0.1486, 0.7479, 0.1491, 0.7687, 0.5788, 0.2589, 0.606, 0.2421, 0.578, 0.2974, 0.4474, 0.4379, 0.4143, 0.4027, 0.4472, 0.3663, 0.6253, 0.1209, 0.6648, 0.1121, 0.6577, 0.09491, 0.6187, 0.07959, 0.6648, 0.1121, 0.6253, 0.1209, 0.6802, 0.1292, 0.6541, 0.08139, 0.6187, 0.07959, 0.6577, 0.09491, 0.523, 0.4291, 0.5252, 0.4633, 0.5047, 0.4447, 0.5218, 0.4093, 0.523, 0.4291, 0.5047, 0.4447, 0.4954, 0.4362, 0.5442, 0.3966, 0.5252, 0.4633, 0.523, 0.4291, 0.5482, 0.3825, 0.5442, 0.3966, 0.523, 0.4291, 0.5218, 0.4093, 0.6532, 0.7011, 0.6532, 0.5084, 0.6582, 0.5703, 0.6547, 0.6442, 0.5092, 0.3793, 0.4849, 0.4041, 0.4838, 0.3234, 0.5409, 0.347, 0.56, 0.3327, 0.5534, 0.3361, 0.56, 0.3327, 0.5656, 0.302, 0.5636, 0.3308, 0.5564, 0.274, 0.5663, 0.2697, 0.5656, 0.302, 0.5564, 0.274, 0.5656, 0.302, 0.5484, 0.2784, 0.5092, 0.3793, 0.5109, 0.3007, 0.5335, 0.3545, 0.5332, 0.2871, 0.5409, 0.347, 0.526, 0.2913, 0.5335, 0.3545, 0.5109, 0.3007, 0.526, 0.2913, 0.5335, 0.3545, 0.526, 0.2913, 0.5409, 0.347, 0.4958, 0.3101, 0.5109, 0.3007, 0.5092, 0.3793, 0.4958, 0.3101, 0.5092, 0.3793, 0.4838, 0.3234, 0.5484, 0.2784, 0.5656, 0.302, 0.56, 0.3327, 0.5484, 0.2784, 0.56, 0.3327, 0.5404, 0.2829, 0.5409, 0.347, 0.5332, 0.2871, 0.5404, 0.2829, 0.5409, 0.347, 0.5404, 0.2829, 0.56, 0.3327, 0.4682, 0.4226, 0.4611, 0.3503, 0.4665, 0.3434, 0.4682, 0.4226, 0.4665, 0.3434, 0.4849, 0.4041, 0.4719, 0.3366, 0.4838, 0.3234, 0.4849, 0.4041, 0.4719, 0.3366, 0.4849, 0.4041, 0.4665, 0.3434, 0.4561, 0.4199, 0.4558, 0.3598, 0.4594, 0.3531, 0.4682, 0.4226, 0.4594, 0.3531, 0.4603, 0.3517, 0.4682, 0.4226, 0.4603, 0.3517, 0.4611, 0.3503, 0.4561, 0.4199, 0.4577, 0.4364, 0.4561, 0.4391, 0.4682, 0.4226, 0.4577, 0.4364, 0.4561, 0.4199, 0.4682, 0.4226, 0.4561, 0.4199, 0.4594, 0.3531, 0.6877, 0.5545, 0.6998, 0.5474, 0.6955, 0.6414, 0.6877, 0.5545, 0.6955, 0.6414, 0.6813, 0.6462, 0.6794, 0.5621, 0.6877, 0.5545, 0.6813, 0.6462, 0.6794, 0.5621, 0.6813, 0.6462, 0.6743, 0.6547, 0.6743, 0.6547, 0.6726, 0.5743, 0.6794, 0.5621, 0.6631, 0.647, 0.6638, 0.5651, 0.6726, 0.5743, 0.7278, 0.5318, 0.7387, 0.5084, 0.7392, 0.5566, 0.709, 0.5414, 0.6955, 0.6414, 0.6998, 0.5474, 0.709, 0.5414, 0.7392, 0.5566, 0.6955, 0.6414, 0.709, 0.5414, 0.7278, 0.5318, 0.7392, 0.5566, 0.6631, 0.647, 0.6582, 0.5703, 0.6638, 0.5651, 0.6631, 0.647, 0.6547, 0.6442, 0.6582, 0.5703, 0.6726, 0.5743, 0.6743, 0.6547, 0.6631, 0.647, 0.7387, 0.7011, 0.6955, 0.6414, 0.7392, 0.6529, 0.7392, 0.6529, 0.6955, 0.6414, 0.7392, 0.6048, 0.7392, 0.6048, 0.6955, 0.6414, 0.7392, 0.5566])
me_cube.materials.append(mat_material)
me_cube.use_remesh_preserve_volume = False
me_cube.use_remesh_preserve_attributes = False
me_cube.use_mirror_vertex_groups = False
me_cube.update()
me_plane = bpy.data.meshes.new('Plane')
me_plane.from_pydata([(1.0, 1.0, 0.0), (1.0, -1.0, 0.0), (-1.0, -1.0, 0.0), (-1.0, 1.0, 0.0), (-1.0, -1.0, 0.0), (-1.0, 1.0, 0.0), (1.0, 1.0, 0.0), (1.0, -1.0, 0.0), (-1.0, -1.0, 0.0), (1.0, -1.0, 0.0), (1.0, 1.0, 0.0), (-1.0, 1.0, 0.0), (-1.0, 1.0, 0.0), (-1.0, -1.0, 0.0), (1.0, 1.0, 0.0), (1.0, -1.0, 0.0), (1.0, -1.0, 0.0), (-1.0, -1.0, 0.0), (-1.0, 1.0, 0.0), (1.0, 1.0, 0.0), (1.0, -1.0, 0.0), (-1.0, -1.0, 0.0), (1.0, 1.0, 0.0), (-1.0, 1.0, 0.0), (-1.0, -1.0, 0.0), (-1.0, 1.0, 0.0), (1.0, 1.0, 0.0), (1.0, -1.0, 0.0), (1.0, -1.0, 0.0), (-1.0, -1.0, 0.0), (1.0, 1.0, 0.0), (-1.0, 1.0, 0.0), (-1.579, 1.579, -0.4105), (1.579, 1.579, -0.4105), (-1.579, -1.579, -0.4105), (1.579, -1.579, -0.4105), (-1.579, -1.579, -0.4105), (1.579, -1.579, -0.4105), (1.579, 1.579, -0.4105), (-1.579, 1.579, -0.4105), (-1.579, 1.579, -0.4105), (-1.579, -1.579, -0.4105), (1.579, 1.579, -0.4105), (1.579, -1.579, -0.4105), (-1.579, -1.579, -0.4105), (1.579, -1.579, -0.4105), (1.579, 1.579, -0.4105), (-1.579, 1.579, -0.4105)], [], [(0, 3, 2, 1), (2, 3, 5, 4), (3, 0, 6, 5), (0, 1, 7, 6), (1, 2, 4, 7), (7, 4, 8, 9), (6, 7, 9, 10), (5, 6, 10, 11), (4, 5, 11, 8), (8, 11, 12, 13), (11, 10, 14, 12), (10, 9, 15, 14), (9, 8, 13, 15), (15, 13, 12, 14), (19, 18, 17, 16), (16, 17, 21, 20), (19, 16, 20, 22), (18, 19, 22, 23), (17, 18, 23, 21), (21, 23, 25, 24), (23, 22, 26, 25), (22, 20, 27, 26), (20, 21, 24, 27), (27, 24, 29, 28), (26, 27, 28, 30), (25, 26, 30, 31), (24, 25, 31, 29), (28, 29, 31, 30), (19, 18, 32, 33), (18, 17, 34, 32), (17, 16, 35, 34), (16, 19, 33, 35), (17, 21, 36, 34), (21, 20, 37, 36), (20, 16, 35, 37), (20, 22, 38, 37), (22, 19, 33, 38), (22, 23, 39, 38), (23, 18, 32, 39), (23, 21, 36, 39), (23, 25, 40, 39), (25, 24, 41, 40), (24, 21, 36, 41), (22, 26, 42, 38), (26, 25, 40, 42), (20, 27, 43, 37), (27, 26, 42, 43), (24, 27, 43, 41), (24, 29, 44, 41), (29, 28, 45, 44), (28, 27, 43, 45), (28, 30, 46, 45), (30, 26, 42, 46), (30, 31, 47, 46), (31, 25, 40, 47), (31, 29, 44, 47)])
me_plane.use_remesh_preserve_volume = False
me_plane.use_remesh_preserve_attributes = False
me_plane.use_mirror_vertex_groups = False
me_plane.update()

# ---- objects
ob_cube = bpy.data.objects.new('Cube', me_cube)
ob_plane = bpy.data.objects.new('Plane', me_plane)

# ---- transforms, parenting, visibility, modifiers, constraints
ob_cube.location = (2.821, 0.02641, -1.502)
ob_cube.scale = (3.995, 4.061, 3.494)
ob_cube.lock_rotations_4d = False
ob_cube.empty_display_type = 'ARROWS'
ob_cube.lineart.crease_threshold = 0.0
_m = ob_cube.modifiers.new('EdgeSplit', 'EDGE_SPLIT')
_m.use_edge_angle = False
ob_plane.location = (-0.2017, 0.1326, 6.623)
ob_plane.scale = (3.19, 3.19, 3.19)
ob_plane.lock_rotations_4d = False
ob_plane.empty_display_type = 'ARROWS'
ob_plane.lineart.crease_threshold = 0.0

# ---- collection membership
col_collection_1.objects.link(ob_cube)
col_collection_11.objects.link(ob_plane)

# ---- scene / render settings (as saved in the file)
scene.frame_start = 1; scene.frame_end = 250; scene.frame_set(13)
scene.render.engine = 'BLENDER_EEVEE_NEXT'
scene.render.image_settings.file_format = 'JPEG'
scene.render.image_settings.color_mode = 'RGB'
scene.render.image_settings.compression = 90
scene.render.resolution_x = 800
scene.render.resolution_y = 600
scene.render.pixel_aspect_x = 100.0
scene.render.pixel_aspect_y = 100.0
scene.render.fps = 25
scene.render.dither_intensity = 0.0
scene.render.use_compositing = False
scene.render.use_sequencer = False
scene.render.bake_margin = 2
scene.render.bake_bias = 0.0
scene.render.use_stamp_time = False
scene.render.use_stamp_date = False
scene.render.use_stamp_frame = False
scene.render.use_stamp_camera = False
scene.render.use_stamp_scene = False
scene.render.use_stamp_filename = False
scene.render.use_stamp_render_time = False
scene.render.stamp_font_size = 0
scene.cycles.use_denoising = False
scene.cycles.samples = 10
scene.cycles.sampling_pattern = 'TABULATED_SOBOL'
scene.cycles.light_sampling_threshold = 0.0
scene.cycles.use_adaptive_sampling = False
scene.cycles.use_light_tree = False
scene.cycles.blur_glossy = 0.0
scene.cycles.volume_bounces = 1
scene.cycles.pixel_filter_type = 'GAUSSIAN'
scene.cycles.sample_clamp_indirect = 0.0
scene.view_settings.view_transform = 'Raw'
bpy.context.view_layer.update()

# ---- added for rendering (the .blend has no active camera): camera
cam_auto = bpy.data.cameras.new('AutoCamera')
cam_auto.lens = 50.0
cam_auto.sensor_width = 36.0
cam_auto.clip_end = 1000.0
ob_auto_camera = bpy.data.objects.new('AutoCamera', cam_auto)
scene.collection.objects.link(ob_auto_camera)
ob_auto_camera.location = (15.7845, -18.6804, 14.0657)
ob_auto_camera.rotation_euler = (1.09748, -7.21219e-08, 0.694738)
scene.camera = ob_auto_camera
bpy.context.view_layer.update()
